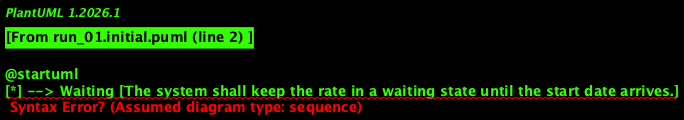

The diagram above was rendered by PlantUML. Its source (embedded in the PNG):
@startuml
[*] --> Waiting [The system shall keep the rate in a waiting state until the start date arrives.]
Waiting --> Active [The system shall activate the rate once the current date equals or surpasses its start date.]
Active --> Expired [The system shall mark the rate as expired once the finish date is reached.]
Expired --> Removed [The system shall remove or archive the rate after one year from its expiration date.]
@enduml